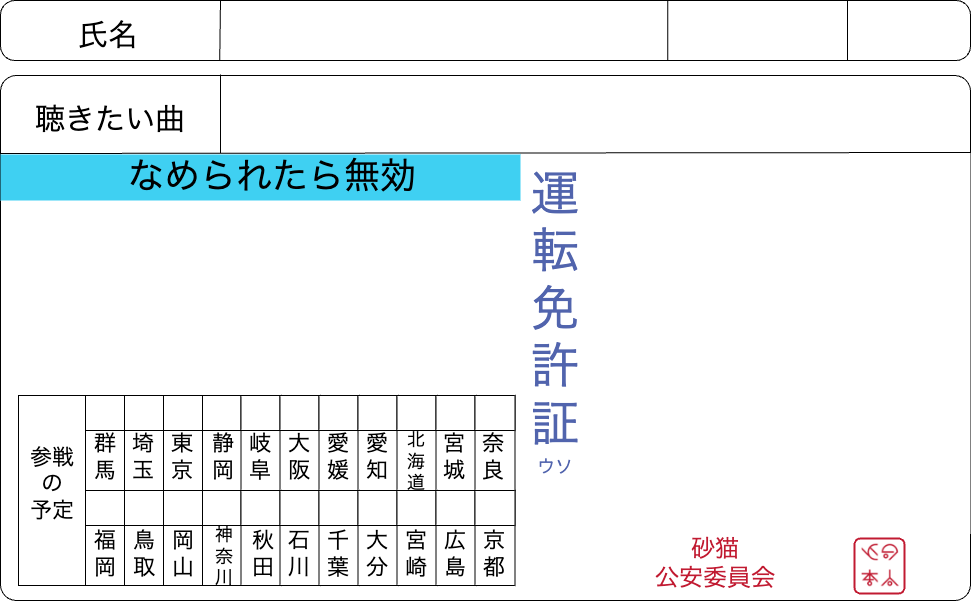

The diagram above was exported from draw.io. Its source (the exported page's mxGraphModel, read from the mxfile embedded in the PNG):
<mxGraphModel dx="807" dy="580" grid="1" gridSize="10" guides="1" tooltips="1" connect="1" arrows="1" fold="1" page="1" pageScale="1" pageWidth="827" pageHeight="1169" math="0" shadow="0">
  <root>
    <mxCell id="0" />
    <mxCell id="1" parent="0" />
    <mxCell id="VpvKbdlqjdi_lhWgCPXD-104" value="" style="rounded=1;whiteSpace=wrap;html=1;arcSize=1;strokeColor=none;" parent="1" vertex="1">
      <mxGeometry width="970" height="600" as="geometry" />
    </mxCell>
    <mxCell id="P80w4jUPKxCku552irP6-1" value="" style="rounded=1;whiteSpace=wrap;html=1;arcSize=3;" parent="1" vertex="1">
      <mxGeometry y="75" width="970" height="525" as="geometry" />
    </mxCell>
    <mxCell id="VpvKbdlqjdi_lhWgCPXD-97" value="" style="rounded=1;whiteSpace=wrap;html=1;arcSize=24;" parent="1" vertex="1">
      <mxGeometry width="970" height="60" as="geometry" />
    </mxCell>
    <mxCell id="P80w4jUPKxCku552irP6-2" value="" style="rounded=0;whiteSpace=wrap;html=1;strokeColor=none;fillColor=#3FD0F2;" parent="1" vertex="1">
      <mxGeometry y="154" width="520" height="46" as="geometry" />
    </mxCell>
    <mxCell id="P80w4jUPKxCku552irP6-3" value="&lt;font style=&quot;font-size: 30px;&quot;&gt;氏名&lt;/font&gt;" style="text;html=1;align=center;verticalAlign=middle;whiteSpace=wrap;rounded=0;" parent="1" vertex="1">
      <mxGeometry x="48" y="20" width="120" height="30" as="geometry" />
    </mxCell>
    <mxCell id="P80w4jUPKxCku552irP6-5" value="&lt;font style=&quot;font-size: 30px;&quot;&gt;聴きたい曲&lt;/font&gt;" style="text;html=1;align=center;verticalAlign=middle;whiteSpace=wrap;rounded=0;" parent="1" vertex="1">
      <mxGeometry x="10" y="104" width="200" height="30" as="geometry" />
    </mxCell>
    <mxCell id="P80w4jUPKxCku552irP6-6" value="&lt;span style=&quot;font-size: 36px;&quot;&gt;なめられたら無効&lt;/span&gt;" style="text;html=1;align=center;verticalAlign=middle;whiteSpace=wrap;rounded=0;" parent="1" vertex="1">
      <mxGeometry x="47" y="161" width="450" height="30" as="geometry" />
    </mxCell>
    <mxCell id="P80w4jUPKxCku552irP6-7" value="" style="endArrow=none;html=1;rounded=0;exitX=0.226;exitY=0.997;exitDx=0;exitDy=0;exitPerimeter=0;" parent="1" source="VpvKbdlqjdi_lhWgCPXD-97" edge="1">
      <mxGeometry width="50" height="50" relative="1" as="geometry">
        <mxPoint x="220" y="60" as="sourcePoint" />
        <mxPoint x="220" as="targetPoint" />
      </mxGeometry>
    </mxCell>
    <mxCell id="P80w4jUPKxCku552irP6-8" value="" style="whiteSpace=wrap;html=1;aspect=fixed;strokeColor=none;fillColor=#FFFFFF;" parent="1" vertex="1">
      <mxGeometry x="590" y="153" width="380" height="380" as="geometry" />
    </mxCell>
    <mxCell id="P80w4jUPKxCku552irP6-10" value="&lt;font color=&quot;#5164ad&quot; style=&quot;font-size: 48px;&quot;&gt;運&lt;/font&gt;&lt;div&gt;&lt;font color=&quot;#5164ad&quot; style=&quot;font-size: 48px;&quot;&gt;転&lt;/font&gt;&lt;/div&gt;&lt;div&gt;&lt;font color=&quot;#5164ad&quot; style=&quot;font-size: 48px;&quot;&gt;免&lt;/font&gt;&lt;/div&gt;&lt;div&gt;&lt;font color=&quot;#5164ad&quot; style=&quot;font-size: 48px;&quot;&gt;許&lt;/font&gt;&lt;/div&gt;&lt;div&gt;&lt;font color=&quot;#5164ad&quot; style=&quot;font-size: 48px;&quot;&gt;証&lt;/font&gt;&lt;/div&gt;" style="text;html=1;align=center;verticalAlign=middle;whiteSpace=wrap;rounded=0;" parent="1" vertex="1">
      <mxGeometry x="500" y="294" width="110" height="30" as="geometry" />
    </mxCell>
    <mxCell id="P80w4jUPKxCku552irP6-12" value="&lt;font style=&quot;font-size: 18px;&quot; color=&quot;#5164ad&quot;&gt;ウソ&lt;/font&gt;" style="text;html=1;align=center;verticalAlign=middle;whiteSpace=wrap;rounded=0;" parent="1" vertex="1">
      <mxGeometry x="500" y="451" width="110" height="30" as="geometry" />
    </mxCell>
    <mxCell id="P80w4jUPKxCku552irP6-147" value="" style="rounded=0;whiteSpace=wrap;html=1;" parent="1" vertex="1">
      <mxGeometry x="85" y="395" width="40" height="95" as="geometry" />
    </mxCell>
    <mxCell id="P80w4jUPKxCku552irP6-148" value="" style="rounded=0;whiteSpace=wrap;html=1;" parent="1" vertex="1">
      <mxGeometry x="85" y="395" width="40" height="35" as="geometry" />
    </mxCell>
    <mxCell id="P80w4jUPKxCku552irP6-149" value="" style="rounded=0;whiteSpace=wrap;html=1;" parent="1" vertex="1">
      <mxGeometry x="18" y="395" width="67" height="190" as="geometry" />
    </mxCell>
    <mxCell id="P80w4jUPKxCku552irP6-16" value="&lt;font style=&quot;font-size: 22px;&quot;&gt;参&lt;/font&gt;&lt;span style=&quot;font-size: 22px; background-color: initial;&quot;&gt;戦&lt;/span&gt;&lt;div&gt;&lt;span style=&quot;font-size: 22px;&quot;&gt;の&lt;br&gt;&lt;/span&gt;&lt;div&gt;&lt;font style=&quot;font-size: 22px;&quot;&gt;予&lt;/font&gt;&lt;span style=&quot;font-size: 22px; background-color: initial;&quot;&gt;定&lt;/span&gt;&lt;/div&gt;&lt;/div&gt;" style="text;html=1;align=center;verticalAlign=middle;whiteSpace=wrap;rounded=0;" parent="1" vertex="1">
      <mxGeometry x="17.5" y="421" width="67.5" height="125" as="geometry" />
    </mxCell>
    <mxCell id="P80w4jUPKxCku552irP6-160" value="&lt;font style=&quot;font-size: 22px;&quot;&gt;群&lt;/font&gt;&lt;div&gt;&lt;font style=&quot;font-size: 22px;&quot;&gt;馬&lt;/font&gt;&lt;/div&gt;" style="text;html=1;align=center;verticalAlign=middle;whiteSpace=wrap;rounded=0;" parent="1" vertex="1">
      <mxGeometry x="74.5" y="442" width="60" height="30" as="geometry" />
    </mxCell>
    <mxCell id="VpvKbdlqjdi_lhWgCPXD-1" value="" style="rounded=0;whiteSpace=wrap;html=1;" parent="1" vertex="1">
      <mxGeometry x="124" y="395" width="40" height="95" as="geometry" />
    </mxCell>
    <mxCell id="VpvKbdlqjdi_lhWgCPXD-2" value="" style="rounded=0;whiteSpace=wrap;html=1;" parent="1" vertex="1">
      <mxGeometry x="124" y="395" width="40" height="35" as="geometry" />
    </mxCell>
    <mxCell id="VpvKbdlqjdi_lhWgCPXD-9" value="" style="rounded=0;whiteSpace=wrap;html=1;" parent="1" vertex="1">
      <mxGeometry x="85" y="490" width="40" height="95" as="geometry" />
    </mxCell>
    <mxCell id="VpvKbdlqjdi_lhWgCPXD-10" value="" style="rounded=0;whiteSpace=wrap;html=1;" parent="1" vertex="1">
      <mxGeometry x="85" y="490" width="40" height="35" as="geometry" />
    </mxCell>
    <mxCell id="VpvKbdlqjdi_lhWgCPXD-12" value="" style="rounded=0;whiteSpace=wrap;html=1;" parent="1" vertex="1">
      <mxGeometry x="124" y="490" width="40" height="95" as="geometry" />
    </mxCell>
    <mxCell id="VpvKbdlqjdi_lhWgCPXD-13" value="" style="rounded=0;whiteSpace=wrap;html=1;" parent="1" vertex="1">
      <mxGeometry x="124" y="490" width="40" height="35" as="geometry" />
    </mxCell>
    <mxCell id="VpvKbdlqjdi_lhWgCPXD-34" value="" style="rounded=0;whiteSpace=wrap;html=1;" parent="1" vertex="1">
      <mxGeometry x="163" y="395" width="40" height="95" as="geometry" />
    </mxCell>
    <mxCell id="VpvKbdlqjdi_lhWgCPXD-35" value="" style="rounded=0;whiteSpace=wrap;html=1;" parent="1" vertex="1">
      <mxGeometry x="163" y="395" width="40" height="35" as="geometry" />
    </mxCell>
    <mxCell id="VpvKbdlqjdi_lhWgCPXD-36" value="&lt;span style=&quot;font-size: 22px;&quot;&gt;東&lt;/span&gt;&lt;div&gt;&lt;span style=&quot;font-size: 22px;&quot;&gt;京&lt;/span&gt;&lt;/div&gt;" style="text;html=1;align=center;verticalAlign=middle;whiteSpace=wrap;rounded=0;" parent="1" vertex="1">
      <mxGeometry x="151.5" y="442" width="60" height="30" as="geometry" />
    </mxCell>
    <mxCell id="VpvKbdlqjdi_lhWgCPXD-37" value="" style="rounded=0;whiteSpace=wrap;html=1;" parent="1" vertex="1">
      <mxGeometry x="202" y="395" width="40" height="95" as="geometry" />
    </mxCell>
    <mxCell id="VpvKbdlqjdi_lhWgCPXD-38" value="" style="rounded=0;whiteSpace=wrap;html=1;" parent="1" vertex="1">
      <mxGeometry x="202" y="395" width="40" height="35" as="geometry" />
    </mxCell>
    <mxCell id="VpvKbdlqjdi_lhWgCPXD-39" value="" style="rounded=0;whiteSpace=wrap;html=1;" parent="1" vertex="1">
      <mxGeometry x="163" y="490" width="40" height="95" as="geometry" />
    </mxCell>
    <mxCell id="VpvKbdlqjdi_lhWgCPXD-40" value="" style="rounded=0;whiteSpace=wrap;html=1;" parent="1" vertex="1">
      <mxGeometry x="163" y="490" width="40" height="35" as="geometry" />
    </mxCell>
    <mxCell id="VpvKbdlqjdi_lhWgCPXD-42" value="" style="rounded=0;whiteSpace=wrap;html=1;" parent="1" vertex="1">
      <mxGeometry x="202" y="490" width="40" height="95" as="geometry" />
    </mxCell>
    <mxCell id="VpvKbdlqjdi_lhWgCPXD-43" value="" style="rounded=0;whiteSpace=wrap;html=1;" parent="1" vertex="1">
      <mxGeometry x="202" y="490" width="40" height="35" as="geometry" />
    </mxCell>
    <mxCell id="VpvKbdlqjdi_lhWgCPXD-44" value="" style="rounded=0;whiteSpace=wrap;html=1;" parent="1" vertex="1">
      <mxGeometry x="240.5" y="395" width="40" height="95" as="geometry" />
    </mxCell>
    <mxCell id="VpvKbdlqjdi_lhWgCPXD-45" value="" style="rounded=0;whiteSpace=wrap;html=1;" parent="1" vertex="1">
      <mxGeometry x="240.5" y="395" width="40" height="35" as="geometry" />
    </mxCell>
    <mxCell id="VpvKbdlqjdi_lhWgCPXD-46" value="&lt;span style=&quot;font-size: 22px;&quot;&gt;岐&lt;/span&gt;&lt;div&gt;&lt;span style=&quot;font-size: 22px;&quot;&gt;阜&lt;/span&gt;&lt;/div&gt;" style="text;html=1;align=center;verticalAlign=middle;whiteSpace=wrap;rounded=0;" parent="1" vertex="1">
      <mxGeometry x="230" y="442" width="60" height="30" as="geometry" />
    </mxCell>
    <mxCell id="VpvKbdlqjdi_lhWgCPXD-47" value="" style="rounded=0;whiteSpace=wrap;html=1;" parent="1" vertex="1">
      <mxGeometry x="279.5" y="395" width="40" height="95" as="geometry" />
    </mxCell>
    <mxCell id="VpvKbdlqjdi_lhWgCPXD-48" value="" style="rounded=0;whiteSpace=wrap;html=1;" parent="1" vertex="1">
      <mxGeometry x="279.5" y="395" width="40" height="35" as="geometry" />
    </mxCell>
    <mxCell id="VpvKbdlqjdi_lhWgCPXD-49" value="" style="rounded=0;whiteSpace=wrap;html=1;" parent="1" vertex="1">
      <mxGeometry x="240.5" y="490" width="40" height="95" as="geometry" />
    </mxCell>
    <mxCell id="VpvKbdlqjdi_lhWgCPXD-50" value="" style="rounded=0;whiteSpace=wrap;html=1;" parent="1" vertex="1">
      <mxGeometry x="240.5" y="490" width="40" height="35" as="geometry" />
    </mxCell>
    <mxCell id="VpvKbdlqjdi_lhWgCPXD-52" value="" style="rounded=0;whiteSpace=wrap;html=1;" parent="1" vertex="1">
      <mxGeometry x="279.5" y="490" width="40" height="95" as="geometry" />
    </mxCell>
    <mxCell id="VpvKbdlqjdi_lhWgCPXD-53" value="" style="rounded=0;whiteSpace=wrap;html=1;" parent="1" vertex="1">
      <mxGeometry x="279.5" y="490" width="40" height="35" as="geometry" />
    </mxCell>
    <mxCell id="VpvKbdlqjdi_lhWgCPXD-54" value="" style="rounded=0;whiteSpace=wrap;html=1;" parent="1" vertex="1">
      <mxGeometry x="318.5" y="395" width="40" height="95" as="geometry" />
    </mxCell>
    <mxCell id="VpvKbdlqjdi_lhWgCPXD-55" value="" style="rounded=0;whiteSpace=wrap;html=1;" parent="1" vertex="1">
      <mxGeometry x="318.5" y="395" width="40" height="35" as="geometry" />
    </mxCell>
    <mxCell id="VpvKbdlqjdi_lhWgCPXD-56" value="&lt;span style=&quot;font-size: 22px;&quot;&gt;愛&lt;/span&gt;&lt;div&gt;&lt;span style=&quot;font-size: 22px;&quot;&gt;媛&lt;/span&gt;&lt;/div&gt;" style="text;html=1;align=center;verticalAlign=middle;whiteSpace=wrap;rounded=0;" parent="1" vertex="1">
      <mxGeometry x="308" y="442" width="60" height="30" as="geometry" />
    </mxCell>
    <mxCell id="VpvKbdlqjdi_lhWgCPXD-57" value="" style="rounded=0;whiteSpace=wrap;html=1;" parent="1" vertex="1">
      <mxGeometry x="357.5" y="395" width="40" height="95" as="geometry" />
    </mxCell>
    <mxCell id="VpvKbdlqjdi_lhWgCPXD-58" value="" style="rounded=0;whiteSpace=wrap;html=1;" parent="1" vertex="1">
      <mxGeometry x="357.5" y="395" width="40" height="35" as="geometry" />
    </mxCell>
    <mxCell id="VpvKbdlqjdi_lhWgCPXD-59" value="" style="rounded=0;whiteSpace=wrap;html=1;" parent="1" vertex="1">
      <mxGeometry x="318.5" y="490" width="40" height="95" as="geometry" />
    </mxCell>
    <mxCell id="VpvKbdlqjdi_lhWgCPXD-60" value="" style="rounded=0;whiteSpace=wrap;html=1;" parent="1" vertex="1">
      <mxGeometry x="318.5" y="490" width="40" height="35" as="geometry" />
    </mxCell>
    <mxCell id="VpvKbdlqjdi_lhWgCPXD-62" value="" style="rounded=0;whiteSpace=wrap;html=1;" parent="1" vertex="1">
      <mxGeometry x="357.5" y="490" width="40" height="95" as="geometry" />
    </mxCell>
    <mxCell id="VpvKbdlqjdi_lhWgCPXD-63" value="" style="rounded=0;whiteSpace=wrap;html=1;" parent="1" vertex="1">
      <mxGeometry x="357.5" y="490" width="40" height="35" as="geometry" />
    </mxCell>
    <mxCell id="VpvKbdlqjdi_lhWgCPXD-64" value="" style="rounded=0;whiteSpace=wrap;html=1;" parent="1" vertex="1">
      <mxGeometry x="396.5" y="395" width="40" height="95" as="geometry" />
    </mxCell>
    <mxCell id="VpvKbdlqjdi_lhWgCPXD-65" value="" style="rounded=0;whiteSpace=wrap;html=1;" parent="1" vertex="1">
      <mxGeometry x="396.5" y="395" width="40" height="35" as="geometry" />
    </mxCell>
    <mxCell id="VpvKbdlqjdi_lhWgCPXD-66" value="&lt;font style=&quot;font-size: 18px;&quot;&gt;北&lt;/font&gt;&lt;div&gt;&lt;font style=&quot;font-size: 18px;&quot;&gt;海&lt;/font&gt;&lt;/div&gt;&lt;div&gt;&lt;font style=&quot;font-size: 18px;&quot;&gt;道&lt;/font&gt;&lt;/div&gt;" style="text;html=1;align=center;verticalAlign=middle;whiteSpace=wrap;rounded=0;" parent="1" vertex="1">
      <mxGeometry x="386" y="446" width="60" height="30" as="geometry" />
    </mxCell>
    <mxCell id="VpvKbdlqjdi_lhWgCPXD-67" value="" style="rounded=0;whiteSpace=wrap;html=1;" parent="1" vertex="1">
      <mxGeometry x="435.5" y="395" width="40" height="95" as="geometry" />
    </mxCell>
    <mxCell id="VpvKbdlqjdi_lhWgCPXD-68" value="" style="rounded=0;whiteSpace=wrap;html=1;" parent="1" vertex="1">
      <mxGeometry x="435.5" y="395" width="40" height="35" as="geometry" />
    </mxCell>
    <mxCell id="VpvKbdlqjdi_lhWgCPXD-69" value="" style="rounded=0;whiteSpace=wrap;html=1;" parent="1" vertex="1">
      <mxGeometry x="396.5" y="490" width="40" height="95" as="geometry" />
    </mxCell>
    <mxCell id="VpvKbdlqjdi_lhWgCPXD-70" value="" style="rounded=0;whiteSpace=wrap;html=1;" parent="1" vertex="1">
      <mxGeometry x="396.5" y="490" width="40" height="35" as="geometry" />
    </mxCell>
    <mxCell id="VpvKbdlqjdi_lhWgCPXD-72" value="" style="rounded=0;whiteSpace=wrap;html=1;" parent="1" vertex="1">
      <mxGeometry x="435.5" y="490" width="40" height="95" as="geometry" />
    </mxCell>
    <mxCell id="VpvKbdlqjdi_lhWgCPXD-73" value="" style="rounded=0;whiteSpace=wrap;html=1;" parent="1" vertex="1">
      <mxGeometry x="435.5" y="490" width="40" height="35" as="geometry" />
    </mxCell>
    <mxCell id="VpvKbdlqjdi_lhWgCPXD-74" value="" style="rounded=0;whiteSpace=wrap;html=1;" parent="1" vertex="1">
      <mxGeometry x="474.5" y="395" width="40" height="95" as="geometry" />
    </mxCell>
    <mxCell id="VpvKbdlqjdi_lhWgCPXD-75" value="" style="rounded=0;whiteSpace=wrap;html=1;" parent="1" vertex="1">
      <mxGeometry x="474.5" y="395" width="40" height="35" as="geometry" />
    </mxCell>
    <mxCell id="VpvKbdlqjdi_lhWgCPXD-76" value="&lt;span style=&quot;font-size: 22px;&quot;&gt;奈&lt;/span&gt;&lt;div&gt;&lt;span style=&quot;font-size: 22px;&quot;&gt;良&lt;/span&gt;&lt;/div&gt;" style="text;html=1;align=center;verticalAlign=middle;whiteSpace=wrap;rounded=0;" parent="1" vertex="1">
      <mxGeometry x="463" y="442" width="60" height="30" as="geometry" />
    </mxCell>
    <mxCell id="VpvKbdlqjdi_lhWgCPXD-79" value="" style="rounded=0;whiteSpace=wrap;html=1;" parent="1" vertex="1">
      <mxGeometry x="474.5" y="490" width="40" height="95" as="geometry" />
    </mxCell>
    <mxCell id="VpvKbdlqjdi_lhWgCPXD-80" value="" style="rounded=0;whiteSpace=wrap;html=1;" parent="1" vertex="1">
      <mxGeometry x="474.5" y="490" width="40" height="35" as="geometry" />
    </mxCell>
    <mxCell id="VpvKbdlqjdi_lhWgCPXD-84" value="&lt;span style=&quot;font-size: 22px;&quot;&gt;埼&lt;/span&gt;&lt;div&gt;&lt;span style=&quot;font-size: 22px;&quot;&gt;玉&lt;/span&gt;&lt;/div&gt;" style="text;html=1;align=center;verticalAlign=middle;whiteSpace=wrap;rounded=0;" parent="1" vertex="1">
      <mxGeometry x="112.5" y="442" width="60" height="30" as="geometry" />
    </mxCell>
    <mxCell id="VpvKbdlqjdi_lhWgCPXD-85" value="&lt;span style=&quot;font-size: 22px;&quot;&gt;静&lt;/span&gt;&lt;div&gt;&lt;span style=&quot;font-size: 22px;&quot;&gt;岡&lt;/span&gt;&lt;/div&gt;" style="text;html=1;align=center;verticalAlign=middle;whiteSpace=wrap;rounded=0;" parent="1" vertex="1">
      <mxGeometry x="192.5" y="442" width="60" height="30" as="geometry" />
    </mxCell>
    <mxCell id="VpvKbdlqjdi_lhWgCPXD-86" value="&lt;span style=&quot;font-size: 22px;&quot;&gt;大&lt;/span&gt;&lt;div&gt;&lt;span style=&quot;font-size: 22px;&quot;&gt;阪&lt;/span&gt;&lt;/div&gt;" style="text;html=1;align=center;verticalAlign=middle;whiteSpace=wrap;rounded=0;" parent="1" vertex="1">
      <mxGeometry x="269" y="442" width="60" height="30" as="geometry" />
    </mxCell>
    <mxCell id="VpvKbdlqjdi_lhWgCPXD-87" value="&lt;span style=&quot;font-size: 22px;&quot;&gt;愛&lt;/span&gt;&lt;div&gt;&lt;span style=&quot;font-size: 22px;&quot;&gt;知&lt;/span&gt;&lt;/div&gt;" style="text;html=1;align=center;verticalAlign=middle;whiteSpace=wrap;rounded=0;" parent="1" vertex="1">
      <mxGeometry x="347" y="442" width="60" height="30" as="geometry" />
    </mxCell>
    <mxCell id="VpvKbdlqjdi_lhWgCPXD-88" value="&lt;span style=&quot;font-size: 22px;&quot;&gt;宮&lt;/span&gt;&lt;div&gt;&lt;span style=&quot;font-size: 22px;&quot;&gt;城&lt;/span&gt;&lt;/div&gt;" style="text;html=1;align=center;verticalAlign=middle;whiteSpace=wrap;rounded=0;" parent="1" vertex="1">
      <mxGeometry x="424" y="442" width="60" height="30" as="geometry" />
    </mxCell>
    <mxCell id="VpvKbdlqjdi_lhWgCPXD-89" value="&lt;span style=&quot;font-size: 22px;&quot;&gt;福&lt;/span&gt;&lt;div&gt;&lt;span style=&quot;font-size: 22px;&quot;&gt;岡&lt;/span&gt;&lt;/div&gt;" style="text;html=1;align=center;verticalAlign=middle;whiteSpace=wrap;rounded=0;" parent="1" vertex="1">
      <mxGeometry x="74.5" y="539" width="60" height="30" as="geometry" />
    </mxCell>
    <mxCell id="VpvKbdlqjdi_lhWgCPXD-41" value="&lt;font style=&quot;font-size: 18px;&quot;&gt;神&lt;/font&gt;&lt;div&gt;&lt;font style=&quot;font-size: 18px;&quot;&gt;奈&lt;/font&gt;&lt;/div&gt;&lt;div&gt;&lt;font style=&quot;font-size: 18px;&quot;&gt;川&lt;/font&gt;&lt;/div&gt;" style="text;html=1;align=center;verticalAlign=middle;whiteSpace=wrap;rounded=0;" parent="1" vertex="1">
      <mxGeometry x="193.5" y="541" width="60" height="30" as="geometry" />
    </mxCell>
    <mxCell id="VpvKbdlqjdi_lhWgCPXD-51" value="&lt;span style=&quot;font-size: 22px;&quot;&gt;石&lt;/span&gt;&lt;div&gt;&lt;span style=&quot;font-size: 22px;&quot;&gt;川&lt;/span&gt;&lt;/div&gt;" style="text;html=1;align=center;verticalAlign=middle;whiteSpace=wrap;rounded=0;" parent="1" vertex="1">
      <mxGeometry x="269" y="539" width="60" height="30" as="geometry" />
    </mxCell>
    <mxCell id="VpvKbdlqjdi_lhWgCPXD-61" value="&lt;span style=&quot;font-size: 22px;&quot;&gt;大&lt;/span&gt;&lt;div&gt;&lt;span style=&quot;font-size: 22px;&quot;&gt;分&lt;/span&gt;&lt;/div&gt;" style="text;html=1;align=center;verticalAlign=middle;whiteSpace=wrap;rounded=0;" parent="1" vertex="1">
      <mxGeometry x="347" y="539" width="60" height="30" as="geometry" />
    </mxCell>
    <mxCell id="VpvKbdlqjdi_lhWgCPXD-71" value="&lt;span style=&quot;font-size: 22px;&quot;&gt;広&lt;/span&gt;&lt;div&gt;&lt;span style=&quot;font-size: 22px;&quot;&gt;島&lt;/span&gt;&lt;/div&gt;" style="text;html=1;align=center;verticalAlign=middle;whiteSpace=wrap;rounded=0;" parent="1" vertex="1">
      <mxGeometry x="425" y="539" width="60" height="30" as="geometry" />
    </mxCell>
    <mxCell id="VpvKbdlqjdi_lhWgCPXD-92" value="&lt;span style=&quot;font-size: 22px;&quot;&gt;京&lt;/span&gt;&lt;div&gt;&lt;span style=&quot;font-size: 22px;&quot;&gt;都&lt;/span&gt;&lt;/div&gt;" style="text;html=1;align=center;verticalAlign=middle;whiteSpace=wrap;rounded=0;" parent="1" vertex="1">
      <mxGeometry x="464" y="539" width="60" height="30" as="geometry" />
    </mxCell>
    <mxCell id="VpvKbdlqjdi_lhWgCPXD-93" value="&lt;span style=&quot;font-size: 22px;&quot;&gt;宮&lt;/span&gt;&lt;div&gt;&lt;span style=&quot;font-size: 22px;&quot;&gt;崎&lt;/span&gt;&lt;/div&gt;" style="text;html=1;align=center;verticalAlign=middle;whiteSpace=wrap;rounded=0;" parent="1" vertex="1">
      <mxGeometry x="386" y="539" width="60" height="30" as="geometry" />
    </mxCell>
    <mxCell id="VpvKbdlqjdi_lhWgCPXD-94" value="&lt;span style=&quot;font-size: 22px;&quot;&gt;千&lt;/span&gt;&lt;div&gt;&lt;span style=&quot;font-size: 22px;&quot;&gt;葉&lt;/span&gt;&lt;/div&gt;" style="text;html=1;align=center;verticalAlign=middle;whiteSpace=wrap;rounded=0;" parent="1" vertex="1">
      <mxGeometry x="308" y="539" width="60" height="30" as="geometry" />
    </mxCell>
    <mxCell id="VpvKbdlqjdi_lhWgCPXD-95" value="&lt;span style=&quot;font-size: 22px;&quot;&gt;秋&lt;/span&gt;&lt;div&gt;&lt;span style=&quot;font-size: 22px;&quot;&gt;田&lt;/span&gt;&lt;/div&gt;" style="text;html=1;align=center;verticalAlign=middle;whiteSpace=wrap;rounded=0;" parent="1" vertex="1">
      <mxGeometry x="232.5" y="539" width="60" height="30" as="geometry" />
    </mxCell>
    <mxCell id="VpvKbdlqjdi_lhWgCPXD-96" value="&lt;span style=&quot;font-size: 22px;&quot;&gt;岡&lt;/span&gt;&lt;div&gt;&lt;span style=&quot;font-size: 22px;&quot;&gt;山&lt;/span&gt;&lt;/div&gt;" style="text;html=1;align=center;verticalAlign=middle;whiteSpace=wrap;rounded=0;" parent="1" vertex="1">
      <mxGeometry x="152.5" y="539" width="60" height="30" as="geometry" />
    </mxCell>
    <mxCell id="VpvKbdlqjdi_lhWgCPXD-11" value="&lt;span style=&quot;font-size: 22px;&quot;&gt;鳥&lt;/span&gt;&lt;div&gt;&lt;span style=&quot;font-size: 22px;&quot;&gt;取&lt;/span&gt;&lt;/div&gt;" style="text;html=1;align=center;verticalAlign=middle;whiteSpace=wrap;rounded=0;" parent="1" vertex="1">
      <mxGeometry x="114" y="539" width="60" height="30" as="geometry" />
    </mxCell>
    <mxCell id="VpvKbdlqjdi_lhWgCPXD-99" value="" style="endArrow=none;html=1;rounded=0;exitX=0.226;exitY=0.997;exitDx=0;exitDy=0;exitPerimeter=0;" parent="1" edge="1">
      <mxGeometry width="50" height="50" relative="1" as="geometry">
        <mxPoint x="220" y="153" as="sourcePoint" />
        <mxPoint x="220" y="74" as="targetPoint" />
      </mxGeometry>
    </mxCell>
    <mxCell id="VpvKbdlqjdi_lhWgCPXD-100" value="" style="endArrow=none;html=1;rounded=0;exitX=0;exitY=0;exitDx=0;exitDy=0;entryX=1;entryY=0;entryDx=0;entryDy=0;" parent="1" edge="1">
      <mxGeometry width="50" height="50" relative="1" as="geometry">
        <mxPoint x="1.1368683772161603e-12" y="153" as="sourcePoint" />
        <mxPoint x="970" y="152" as="targetPoint" />
      </mxGeometry>
    </mxCell>
    <mxCell id="VpvKbdlqjdi_lhWgCPXD-101" value="&lt;font face=&quot;Comic Sans MS&quot;&gt;&lt;font style=&quot;font-size: 24px;&quot;&gt;砂&lt;/font&gt;&lt;font style=&quot;font-size: 24px;&quot;&gt;猫&lt;/font&gt;&lt;/font&gt;&lt;div&gt;&lt;font style=&quot;font-size: 24px;&quot; face=&quot;kgqW5za4nOIo8LrC7i2H&quot;&gt;公安委員会&lt;/font&gt;&lt;/div&gt;" style="text;html=1;align=center;verticalAlign=middle;whiteSpace=wrap;rounded=0;fontColor=#C11A31;" parent="1" vertex="1">
      <mxGeometry x="630" y="524" width="170" height="75" as="geometry" />
    </mxCell>
    <mxCell id="VpvKbdlqjdi_lhWgCPXD-102" value="" style="shape=image;imageAspect=0;aspect=fixed;verticalLabelPosition=bottom;verticalAlign=top;image=data:image/png,(base64 omitted: 35216 chars);" parent="1" vertex="1">
      <mxGeometry x="858.52" y="539" width="45.36" height="51" as="geometry" />
    </mxCell>
    <mxCell id="VpvKbdlqjdi_lhWgCPXD-103" value="" style="rounded=1;whiteSpace=wrap;html=1;arcSize=12;strokeWidth=2;strokeColor=#C11A31;fillColor=none;" parent="1" vertex="1">
      <mxGeometry x="853.98" y="538" width="50.02" height="55" as="geometry" />
    </mxCell>
    <mxCell id="2" value="" style="endArrow=none;html=1;rounded=0;exitX=0.226;exitY=0.997;exitDx=0;exitDy=0;exitPerimeter=0;" edge="1" parent="1">
      <mxGeometry width="50" height="50" relative="1" as="geometry">
        <mxPoint x="667.29" y="59.82000000000005" as="sourcePoint" />
        <mxPoint x="667.29" as="targetPoint" />
      </mxGeometry>
    </mxCell>
    <mxCell id="3" value="" style="endArrow=none;html=1;rounded=0;exitX=0.226;exitY=0.997;exitDx=0;exitDy=0;exitPerimeter=0;" edge="1" parent="1">
      <mxGeometry width="50" height="50" relative="1" as="geometry">
        <mxPoint x="847" y="59.82000000000005" as="sourcePoint" />
        <mxPoint x="847" as="targetPoint" />
      </mxGeometry>
    </mxCell>
  </root>
</mxGraphModel>